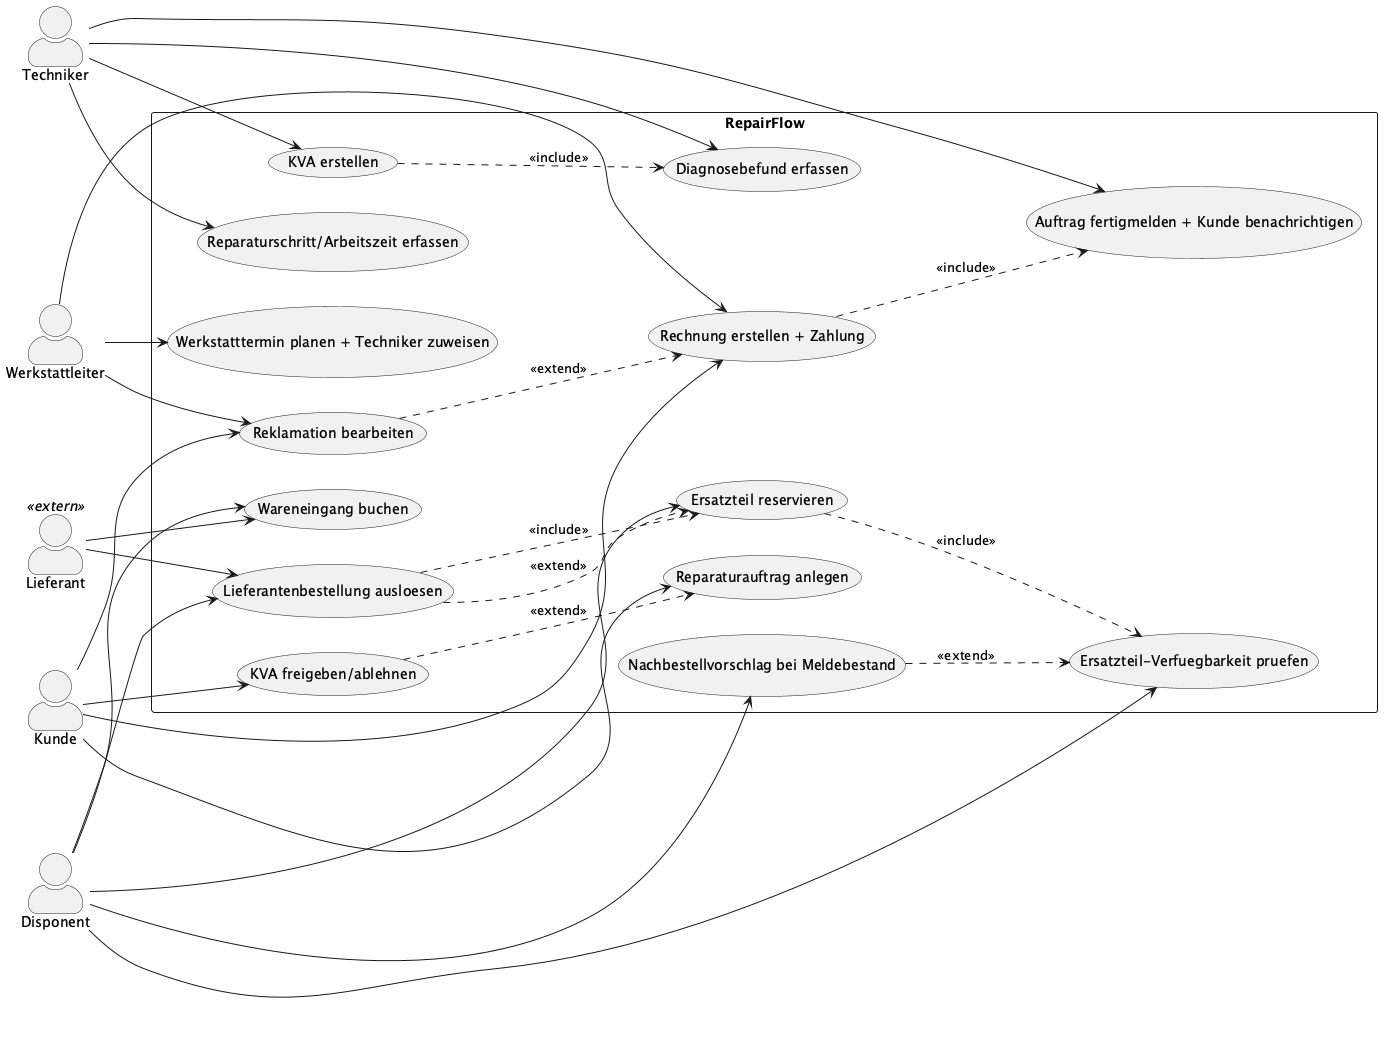

The diagram above was rendered by PlantUML. Its source (embedded in the PNG):
@startuml RepairFlow-UseCase
left to right direction
skinparam packageStyle rectangle
skinparam actorStyle awesome

' ===== Aktoren =====
actor "Kunde" as Kunde
actor "Techniker" as Techniker
actor "Disponent" as Disponent
actor "Werkstattleiter" as Leiter
actor "Lieferant" as Lieferant <<extern>>

rectangle "RepairFlow" {

  ' --- Auftrag / Diagnose / KVA ---
  usecase "Reparaturauftrag anlegen" as UC1
  usecase "Diagnosebefund erfassen" as UC2
  usecase "KVA erstellen" as UC3
  usecase "KVA freigeben/ablehnen" as UC4

  ' --- Ersatzteil-Beschaffung ---
  usecase "Ersatzteil-Verfuegbarkeit pruefen" as UC5
  usecase "Ersatzteil reservieren" as UC6
  usecase "Lieferantenbestellung ausloesen" as UC7
  usecase "Wareneingang buchen" as UC8
  usecase "Nachbestellvorschlag bei Meldebestand" as UC14

  ' --- Reparatur / Abschluss ---
  usecase "Reparaturschritt/Arbeitszeit erfassen" as UC9
  usecase "Auftrag fertigmelden + Kunde benachrichtigen" as UC10
  usecase "Rechnung erstellen + Zahlung" as UC11
  usecase "Reklamation bearbeiten" as UC12

  ' --- Planung ---
  usecase "Werkstatttermin planen + Techniker zuweisen" as UC13
}

' ===== Aktor-Zuordnungen =====
Kunde --> UC1
Kunde --> UC4
Kunde --> UC11
Kunde --> UC12

Techniker --> UC2
Techniker --> UC3
Techniker --> UC9
Techniker --> UC10

Disponent --> UC5
Disponent --> UC6
Disponent --> UC7
Disponent --> UC8
Disponent --> UC14

Leiter --> UC13
Leiter --> UC11
Leiter --> UC12

Lieferant --> UC7
Lieferant --> UC8

' ===== include / extend =====
' KVA-Erstellung stützt sich zwingend auf einen Diagnosebefund
UC3 ..> UC2 : <<include>>
' Vor der Reservierung wird immer die Verfügbarkeit geprüft
UC6 ..> UC5 : <<include>>
' Bestellung schließt die Reservierung des benötigten Teils ein
UC7 ..> UC6 : <<include>>
' Fertigmeldung enthält immer die Rechnungserstellung
UC11 ..> UC10 : <<include>>

' KVA-Freigabe ist ein bedingter Zwischenschritt des Auftrags
UC4 ..> UC1 : <<extend>>
' Bei fehlendem Teil erweitert die Bestellung die Reservierung
UC7 ..> UC6 : <<extend>>
' Reklamation kann den regulären Abschluss erweitern
UC12 ..> UC11 : <<extend>>
' Unterschreitet der Lagerbestand den Meldebestand, erweitert der Nachbestellvorschlag die Verfügbarkeitsprüfung
UC14 ..> UC5 : <<extend>>

@enduml